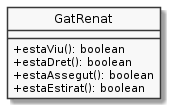

The diagram above was rendered by PlantUML. Its source (embedded in the PNG):
@startuml
hide circle
skinparam monochrome true
skinparam classAttributeIconSize 0


class GatRenat {
    + estaViu(): boolean
    + estaDret(): boolean
    + estaAssegut(): boolean
    + estaEstirat(): boolean
}
@enduml